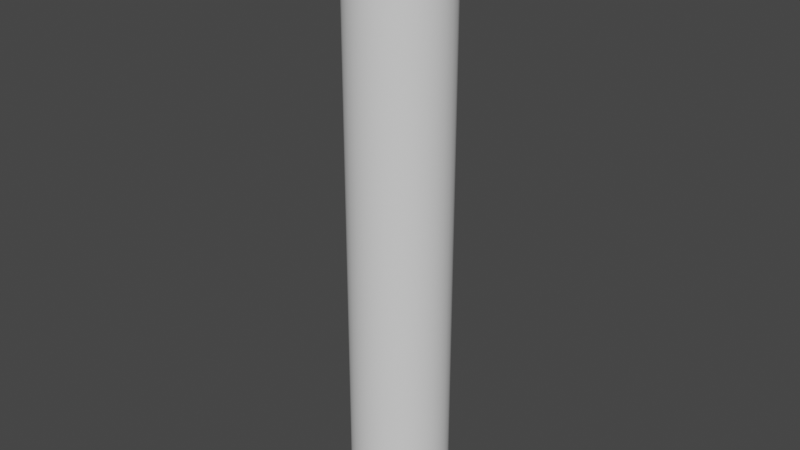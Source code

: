# Source: button.blend  (saved by Blender 2.80.75; exported with 4.5.12 LTS)
import bpy
from mathutils import Matrix  # noqa: F401  (used for matrix-valued properties, if any)

bpy.ops.wm.read_factory_settings(use_empty=True)
scene = bpy.context.scene
scene.name = 'Scene'

# ---- collections
col_collection = bpy.data.collections.new('Collection'); scene.collection.children.link(col_collection)

# ---- node groups
ng_auto_smooth = bpy.data.node_groups.new('Auto Smooth', 'GeometryNodeTree')
_s = ng_auto_smooth.interface.new_socket(name='Geometry', in_out='OUTPUT', socket_type='NodeSocketGeometry')
_s = ng_auto_smooth.interface.new_socket(name='Geometry', in_out='INPUT', socket_type='NodeSocketGeometry')
_s = ng_auto_smooth.interface.new_socket(name='Angle', in_out='INPUT', socket_type='NodeSocketFloat')
_s.subtype = 'ANGLE'
_s.min_value = 0.0
_s.max_value = 3.142
ng_auto_smooth.is_modifier = True
_N = ng_auto_smooth.nodes; _L = ng_auto_smooth.links
n0 = _N.new('NodeGroupOutput'); n0.name = 'Group Output'; n0.location = (480, -100)
n1 = _N.new('NodeGroupInput'); n1.name = 'Group Input'; n1.location = (-420, -300)
n2 = _N.new('NodeGroupInput'); n2.name = 'Group Input.001'; n2.location = (-60, -100)
n3 = _N.new('GeometryNodeSetShadeSmooth'); n3.name = 'Set Shade Smooth'; n3.location = (120, -100)
n3.domain = 'EDGE'
n4 = _N.new('GeometryNodeSetShadeSmooth'); n4.name = 'Set Shade Smooth.001'; n4.location = (300, -100)
n5 = _N.new('GeometryNodeInputMeshEdgeAngle'); n5.name = 'Edge Angle'; n5.location = (-420, -220)
n6 = _N.new('GeometryNodeInputEdgeSmooth'); n6.name = 'Is Edge Smooth'; n6.location = (-60, -160)
n7 = _N.new('GeometryNodeInputShadeSmooth'); n7.name = 'Is Face Smooth'; n7.location = (-240, -340)
n8 = _N.new('FunctionNodeBooleanMath'); n8.name = 'Boolean Math'; n8.location = (-60, -220)
n9 = _N.new('FunctionNodeCompare'); n9.name = 'Compare'; n9.location = (-240, -180)
n9.operation = 'LESS_EQUAL'
_L.new(n5.outputs[0], n9.inputs[0])
_L.new(n4.outputs[0], n0.inputs[0])
_L.new(n1.outputs[1], n9.inputs[1])
_L.new(n9.outputs[0], n8.inputs[0])
_L.new(n7.outputs[0], n8.inputs[1])
_L.new(n2.outputs[0], n3.inputs[0])
_L.new(n6.outputs[0], n3.inputs[1])
_L.new(n3.outputs[0], n4.inputs[0])
_L.new(n8.outputs[0], n3.inputs[2])
n0.is_active_output = True

# ---- world
world_world = bpy.data.worlds.new('World'); scene.world = world_world
world_world.use_nodes = True; world_world.node_tree.nodes.clear()
_N = world_world.node_tree.nodes; _L = world_world.node_tree.links
n0 = _N.new('ShaderNodeOutputWorld'); n0.name = 'World Output'; n0.location = (300, 300)
n1 = _N.new('ShaderNodeBackground'); n1.name = 'Background'; n1.location = (10, 300)
n1.inputs[0].default_value = (0.05088, 0.05088, 0.05088, 1.0)
_L.new(n1.outputs[0], n0.inputs[0])
n0.is_active_output = True
world_world.color = (0.05088, 0.05088, 0.05088)
world_world.use_sun_shadow = False
world_world.sun_shadow_jitter_overblur = 0.0

# ---- meshes
me_cylinder = bpy.data.meshes.new('Cylinder')
me_cylinder.from_pydata([(0.0, 1.0, 0.0), (-9.185e-08, 0.7594, 1.18), (0.1951, 0.9808, 0.0), (0.1482, 0.7448, 1.18), (0.3827, 0.9239, 0.0), (0.2906, 0.7016, 1.18), (0.5556, 0.8315, 0.0), (0.4219, 0.6314, 1.18), (0.7071, 0.7071, 0.0), (0.537, 0.537, 1.18), (0.8315, 0.5556, 0.0), (0.6314, 0.4219, 1.18), (0.9239, 0.3827, 0.0), (0.7016, 0.2906, 1.18), (0.9808, 0.1951, 0.0), (0.7448, 0.1482, 1.18), (1.0, 7.55e-08, 0.0), (0.7594, 3.858e-08, 1.18), (0.9808, -0.1951, 0.0), (0.7448, -0.1482, 1.18), (0.9239, -0.3827, 0.0), (0.7016, -0.2906, 1.18), (0.8315, -0.5556, 0.0), (0.6314, -0.4219, 1.18), (0.7071, -0.7071, 0.0), (0.537, -0.537, 1.18), (0.5556, -0.8315, 0.0), (0.4219, -0.6314, 1.18), (0.3827, -0.9239, 0.0), (0.2906, -0.7016, 1.18), (0.1951, -0.9808, 0.0), (0.1482, -0.7448, 1.18), (-3.258e-07, -1.0, 0.0), (-2.52e-07, -0.7594, 1.18), (-0.1951, -0.9808, 0.0), (-0.1482, -0.7448, 1.18), (-0.3827, -0.9239, 0.0), (-0.2906, -0.7016, 1.18), (-0.5556, -0.8315, 0.0), (-0.4219, -0.6314, 1.18), (-0.7071, -0.7071, 0.0), (-0.537, -0.537, 1.18), (-0.8315, -0.5556, 0.0), (-0.6314, -0.4219, 1.18), (-0.9239, -0.3827, 0.0), (-0.7016, -0.2906, 1.18), (-0.9808, -0.1951, 0.0), (-0.7448, -0.1482, 1.18), (-1.0, 9.656e-07, 0.0), (-0.7594, 7.459e-07, 1.18), (-0.9808, 0.1951, 0.0), (-0.7448, 0.1482, 1.18), (-0.9239, 0.3827, 0.0), (-0.7016, 0.2906, 1.18), (-0.8315, 0.5556, 0.0), (-0.6314, 0.4219, 1.18), (-0.7071, 0.7071, 0.0), (-0.537, 0.537, 1.18), (-0.5556, 0.8315, 0.0), (-0.4219, 0.6314, 1.18), (-0.3827, 0.9239, 0.0), (-0.2906, 0.7016, 1.18), (-0.1951, 0.9808, 0.0), (-0.1482, 0.7448, 1.18), (0.1951, 0.9808, 1.18), (0.0, 1.0, 1.18), (0.3827, 0.9239, 1.18), (0.5556, 0.8315, 1.18), (0.7071, 0.7071, 1.18), (0.8315, 0.5556, 1.18), (0.9239, 0.3827, 1.18), (0.9808, 0.1951, 1.18), (1.0, 7.55e-08, 1.18), (0.9808, -0.1951, 1.18), (0.9239, -0.3827, 1.18), (0.8315, -0.5556, 1.18), (0.7071, -0.7071, 1.18), (0.5556, -0.8315, 1.18), (0.3827, -0.9239, 1.18), (0.1951, -0.9808, 1.18), (-3.258e-07, -1.0, 1.18), (-0.1951, -0.9808, 1.18), (-0.3827, -0.9239, 1.18), (-0.5556, -0.8315, 1.18), (-0.7071, -0.7071, 1.18), (-0.8315, -0.5556, 1.18), (-0.9239, -0.3827, 1.18), (-0.9808, -0.1951, 1.18), (-1.0, 9.656e-07, 1.18), (-0.9808, 0.1951, 1.18), (-0.9239, 0.3827, 1.18), (-0.8315, 0.5556, 1.18), (-0.7071, 0.7071, 1.18), (-0.5556, 0.8315, 1.18), (-0.3827, 0.9239, 1.18), (-0.1951, 0.9808, 1.18), (0.139, 0.699, 1.157), (2.7e-08, 0.7127, 1.157), (0.2728, 0.6585, 1.157), (0.396, 0.5926, 1.157), (0.504, 0.504, 1.157), (0.5926, 0.396, 1.157), (0.6585, 0.2728, 1.157), (0.699, 0.139, 1.157), (0.7127, 5.067e-08, 1.157), (0.699, -0.139, 1.157), (0.6585, -0.2728, 1.157), (0.5926, -0.396, 1.157), (0.504, -0.504, 1.157), (0.396, -0.5926, 1.157), (0.2728, -0.6585, 1.157), (0.139, -0.699, 1.157), (-1.233e-07, -0.7127, 1.157), (-0.139, -0.699, 1.157), (-0.2728, -0.6585, 1.157), (-0.396, -0.5926, 1.157), (-0.504, -0.504, 1.157), (-0.5926, -0.396, 1.157), (-0.6585, -0.2728, 1.157), (-0.699, -0.139, 1.157), (-0.7127, 7.145e-07, 1.157), (-0.699, 0.139, 1.157), (-0.6585, 0.2728, 1.157), (-0.5926, 0.396, 1.157), (-0.504, 0.504, 1.157), (-0.396, 0.5926, 1.157), (-0.2727, 0.6585, 1.157), (-0.139, 0.699, 1.157)], [], [(0, 65, 64, 2), (2, 64, 66, 4), (4, 66, 67, 6), (6, 67, 68, 8), (8, 68, 69, 10), (10, 69, 70, 12), (12, 70, 71, 14), (14, 71, 72, 16), (16, 72, 73, 18), (18, 73, 74, 20), (20, 74, 75, 22), (22, 75, 76, 24), (24, 76, 77, 26), (26, 77, 78, 28), (28, 78, 79, 30), (30, 79, 80, 32), (32, 80, 81, 34), (34, 81, 82, 36), (36, 82, 83, 38), (38, 83, 84, 40), (40, 84, 85, 42), (42, 85, 86, 44), (44, 86, 87, 46), (46, 87, 88, 48), (48, 88, 89, 50), (50, 89, 90, 52), (52, 90, 91, 54), (54, 91, 92, 56), (56, 92, 93, 58), (58, 93, 94, 60), (27, 25, 108, 109), (60, 94, 95, 62), (62, 95, 65, 0), (0, 2, 4, 6, 8, 10, 12, 14, 16, 18, 20, 22, 24, 26, 28, 30, 32, 34, 36, 38, 40, 42, 44, 46, 48, 50, 52, 54, 56, 58, 60, 62), (1, 3, 64, 65), (3, 5, 66, 64), (5, 7, 67, 66), (7, 9, 68, 67), (9, 11, 69, 68), (11, 13, 70, 69), (13, 15, 71, 70), (15, 17, 72, 71), (17, 19, 73, 72), (19, 21, 74, 73), (21, 23, 75, 74), (23, 25, 76, 75), (25, 27, 77, 76), (27, 29, 78, 77), (29, 31, 79, 78), (31, 33, 80, 79), (33, 35, 81, 80), (35, 37, 82, 81), (37, 39, 83, 82), (39, 41, 84, 83), (41, 43, 85, 84), (43, 45, 86, 85), (45, 47, 87, 86), (47, 49, 88, 87), (49, 51, 89, 88), (51, 53, 90, 89), (53, 55, 91, 90), (55, 57, 92, 91), (57, 59, 93, 92), (59, 61, 94, 93), (61, 63, 95, 94), (63, 1, 65, 95), (96, 97, 127, 126, 125, 124, 123, 122, 121, 120, 119, 118, 117, 116, 115, 114, 113, 112, 111, 110, 109, 108, 107, 106, 105, 104, 103, 102, 101, 100, 99, 98), (55, 53, 122, 123), (29, 27, 109, 110), (3, 1, 97, 96), (57, 55, 123, 124), (31, 29, 110, 111), (5, 3, 96, 98), (59, 57, 124, 125), (33, 31, 111, 112), (7, 5, 98, 99), (61, 59, 125, 126), (35, 33, 112, 113), (9, 7, 99, 100), (63, 61, 126, 127), (37, 35, 113, 114), (11, 9, 100, 101), (1, 63, 127, 97), (39, 37, 114, 115), (13, 11, 101, 102), (41, 39, 115, 116), (15, 13, 102, 103), (43, 41, 116, 117), (17, 15, 103, 104), (45, 43, 117, 118), (19, 17, 104, 105), (47, 45, 118, 119), (21, 19, 105, 106), (49, 47, 119, 120), (23, 21, 106, 107), (51, 49, 120, 121), (25, 23, 107, 108), (53, 51, 121, 122)])
me_cylinder.polygons.foreach_set('use_smooth', [True] * 98)
_uv = me_cylinder.uv_layers.new(name='UVMap')
_uv.uv.foreach_set('vector', [1.0, 0.5, 1.0, 1.0, 0.9688, 1.0, 0.9688, 0.5, 0.9688, 0.5, 0.9688, 1.0, 0.9375, 1.0, 0.9375, 0.5, 0.9375, 0.5, 0.9375, 1.0, 0.9062, 1.0, 0.9062, 0.5, 0.9062, 0.5, 0.9062, 1.0, 0.875, 1.0, 0.875, 0.5, 0.875, 0.5, 0.875, 1.0, 0.8438, 1.0, 0.8438, 0.5, 0.8438, 0.5, 0.8438, 1.0, 0.8125, 1.0, 0.8125, 0.5, 0.8125, 0.5, 0.8125, 1.0, 0.7812, 1.0, 0.7812, 0.5, 0.7812, 0.5, 0.7812, 1.0, 0.75, 1.0, 0.75, 0.5, 0.75, 0.5, 0.75, 1.0, 0.7188, 1.0, 0.7188, 0.5, 0.7188, 0.5, 0.7188, 1.0, 0.6875, 1.0, 0.6875, 0.5, 0.6875, 0.5, 0.6875, 1.0, 0.6562, 1.0, 0.6562, 0.5, 0.6562, 0.5, 0.6562, 1.0, 0.625, 1.0, 0.625, 0.5, 0.625, 0.5, 0.625, 1.0, 0.5938, 1.0, 0.5938, 0.5, 0.5938, 0.5, 0.5938, 1.0, 0.5625, 1.0, 0.5625, 0.5, 0.5625, 0.5, 0.5625, 1.0, 0.5312, 1.0, 0.5312, 0.5, 0.5312, 0.5, 0.5312, 1.0, 0.5, 1.0, 0.5, 0.5, 0.5, 0.5, 0.5, 1.0, 0.4688, 1.0, 0.4688, 0.5, 0.4688, 0.5, 0.4688, 1.0, 0.4375, 1.0, 0.4375, 0.5, 0.4375, 0.5, 0.4375, 1.0, 0.4062, 1.0, 0.4062, 0.5, 0.4062, 0.5, 0.4062, 1.0, 0.375, 1.0, 0.375, 0.5, 0.375, 0.5, 0.375, 1.0, 0.3438, 1.0, 0.3438, 0.5, 0.3438, 0.5, 0.3438, 1.0, 0.3125, 1.0, 0.3125, 0.5, 0.3125, 0.5, 0.3125, 1.0, 0.2812, 1.0, 0.2812, 0.5, 0.2812, 0.5, 0.2812, 1.0, 0.25, 1.0, 0.25, 0.5, 0.25, 0.5, 0.25, 1.0, 0.2188, 1.0, 0.2188, 0.5, 0.2188, 0.5, 0.2188, 1.0, 0.1875, 1.0, 0.1875, 0.5, 0.1875, 0.5, 0.1875, 1.0, 0.1562, 1.0, 0.1562, 0.5, 0.1562, 0.5, 0.1562, 1.0, 0.125, 1.0, 0.125, 0.5, 0.125, 0.5, 0.125, 1.0, 0.09375, 1.0, 0.09375, 0.5, 0.09375, 0.5, 0.09375, 1.0, 0.0625, 1.0, 0.0625, 0.5, 0.3513, 0.09845, 0.3789, 0.1211, 0.3789, 0.1211, 0.3513, 0.09845, 0.0625, 0.5, 0.0625, 1.0, 0.03125, 1.0, 0.03125, 0.5, 0.03125, 0.5, 0.03125, 1.0, 0.0, 1.0, 0.0, 0.5, 0.75, 0.49, 0.7968, 0.4854, 0.8418, 0.4717, 0.8833, 0.4496, 0.9197, 0.4197, 0.9496, 0.3833, 0.9717, 0.3418, 0.9854, 0.2968, 0.99, 0.25, 0.9854, 0.2032, 0.9717, 0.1582, 0.9496, 0.1167, 0.9197, 0.08029, 0.8833, 0.05045, 0.8418, 0.02827, 0.7968, 0.01461, 0.75, 0.01, 0.7032, 0.01461, 0.6582, 0.02827, 0.6167, 0.05045, 0.5803, 0.08029, 0.5504, 0.1167, 0.5283, 0.1582, 0.5146, 0.2032, 0.51, 0.25, 0.5146, 0.2968, 0.5283, 0.3418, 0.5504, 0.3833, 0.5803, 0.4197, 0.6167, 0.4496, 0.6582, 0.4717, 0.7032, 0.4854, 0.25, 0.4323, 0.2856, 0.4288, 0.2968, 0.4854, 0.25, 0.49, 0.2856, 0.4288, 0.3197, 0.4184, 0.3418, 0.4717, 0.2968, 0.4854, 0.3197, 0.4184, 0.3513, 0.4015, 0.3833, 0.4496, 0.3418, 0.4717, 0.3513, 0.4015, 0.3789, 0.3789, 0.4197, 0.4197, 0.3833, 0.4496, 0.3789, 0.3789, 0.4015, 0.3513, 0.4496, 0.3833, 0.4197, 0.4197, 0.4015, 0.3513, 0.4184, 0.3197, 0.4717, 0.3418, 0.4496, 0.3833, 0.4184, 0.3197, 0.4288, 0.2856, 0.4854, 0.2968, 0.4717, 0.3418, 0.4288, 0.2856, 0.4323, 0.25, 0.49, 0.25, 0.4854, 0.2968, 0.4323, 0.25, 0.4288, 0.2144, 0.4854, 0.2032, 0.49, 0.25, 0.4288, 0.2144, 0.4184, 0.1803, 0.4717, 0.1582, 0.4854, 0.2032, 0.4184, 0.1803, 0.4015, 0.1487, 0.4496, 0.1167, 0.4717, 0.1582, 0.4015, 0.1487, 0.3789, 0.1211, 0.4197, 0.08029, 0.4496, 0.1167, 0.3789, 0.1211, 0.3513, 0.09845, 0.3833, 0.05045, 0.4197, 0.08029, 0.3513, 0.09845, 0.3197, 0.08161, 0.3418, 0.02827, 0.3833, 0.05045, 0.3197, 0.08161, 0.2856, 0.07124, 0.2968, 0.01461, 0.3418, 0.02827, 0.2856, 0.07124, 0.25, 0.06774, 0.25, 0.01, 0.2968, 0.01461, 0.25, 0.06774, 0.2144, 0.07124, 0.2032, 0.01461, 0.25, 0.01, 0.2144, 0.07124, 0.1803, 0.08161, 0.1582, 0.02827, 0.2032, 0.01461, 0.1803, 0.08161, 0.1487, 0.09845, 0.1167, 0.05045, 0.1582, 0.02827, 0.1487, 0.09845, 0.1211, 0.1211, 0.08029, 0.08029, 0.1167, 0.05045, 0.1211, 0.1211, 0.09845, 0.1487, 0.05045, 0.1167, 0.08029, 0.08029, 0.09845, 0.1487, 0.08161, 0.1803, 0.02827, 0.1582, 0.05045, 0.1167, 0.08161, 0.1803, 0.07124, 0.2144, 0.01461, 0.2032, 0.02827, 0.1582, 0.07124, 0.2144, 0.06774, 0.25, 0.01, 0.25, 0.01461, 0.2032, 0.06774, 0.25, 0.07124, 0.2856, 0.01461, 0.2968, 0.01, 0.25, 0.07124, 0.2856, 0.08161, 0.3197, 0.02827, 0.3418, 0.01461, 0.2968, 0.08161, 0.3197, 0.09845, 0.3513, 0.05045, 0.3833, 0.02827, 0.3418, 0.09845, 0.3513, 0.1211, 0.3789, 0.08029, 0.4197, 0.05045, 0.3833, 0.1211, 0.3789, 0.1487, 0.4015, 0.1167, 0.4496, 0.08029, 0.4197, 0.1487, 0.4015, 0.1803, 0.4184, 0.1582, 0.4717, 0.1167, 0.4496, 0.1803, 0.4184, 0.2144, 0.4288, 0.2032, 0.4854, 0.1582, 0.4717, 0.2144, 0.4288, 0.25, 0.4323, 0.25, 0.49, 0.2032, 0.4854, 0.2856, 0.4288, 0.25, 0.4323, 0.2144, 0.4288, 0.1803, 0.4184, 0.1487, 0.4015, 0.1211, 0.3789, 0.09845, 0.3513, 0.08161, 0.3197, 0.07124, 0.2856, 0.06774, 0.25, 0.07124, 0.2144, 0.08161, 0.1803, 0.09845, 0.1487, 0.1211, 0.1211, 0.1487, 0.09845, 0.1803, 0.08161, 0.2144, 0.07124, 0.25, 0.06774, 0.2856, 0.07124, 0.3197, 0.08161, 0.3513, 0.09845, 0.3789, 0.1211, 0.4015, 0.1487, 0.4184, 0.1803, 0.4288, 0.2144, 0.4323, 0.25, 0.4288, 0.2856, 0.4184, 0.3197, 0.4015, 0.3513, 0.3789, 0.3789, 0.3513, 0.4015, 0.3197, 0.4184, 0.09845, 0.3513, 0.08161, 0.3197, 0.08161, 0.3197, 0.09845, 0.3513, 0.3197, 0.08161, 0.3513, 0.09845, 0.3513, 0.09845, 0.3197, 0.08161, 0.2856, 0.4288, 0.25, 0.4323, 0.25, 0.4323, 0.2856, 0.4288, 0.1211, 0.3789, 0.09845, 0.3513, 0.09845, 0.3513, 0.1211, 0.3789, 0.2856, 0.07124, 0.3197, 0.08161, 0.3197, 0.08161, 0.2856, 0.07124, 0.3197, 0.4184, 0.2856, 0.4288, 0.2856, 0.4288, 0.3197, 0.4184, 0.1487, 0.4015, 0.1211, 0.3789, 0.1211, 0.3789, 0.1487, 0.4015, 0.25, 0.06774, 0.2856, 0.07124, 0.2856, 0.07124, 0.25, 0.06774, 0.3513, 0.4015, 0.3197, 0.4184, 0.3197, 0.4184, 0.3513, 0.4015, 0.1803, 0.4184, 0.1487, 0.4015, 0.1487, 0.4015, 0.1803, 0.4184, 0.2144, 0.07124, 0.25, 0.06774, 0.25, 0.06774, 0.2144, 0.07124, 0.3789, 0.3789, 0.3513, 0.4015, 0.3513, 0.4015, 0.3789, 0.3789, 0.2144, 0.4288, 0.1803, 0.4184, 0.1803, 0.4184, 0.2144, 0.4288, 0.1803, 0.08161, 0.2144, 0.07124, 0.2144, 0.07124, 0.1803, 0.08161, 0.4015, 0.3513, 0.3789, 0.3789, 0.3789, 0.3789, 0.4015, 0.3513, 0.25, 0.4323, 0.2144, 0.4288, 0.2144, 0.4288, 0.25, 0.4323, 0.1487, 0.09845, 0.1803, 0.08161, 0.1803, 0.08161, 0.1487, 0.09845, 0.4184, 0.3197, 0.4015, 0.3513, 0.4015, 0.3513, 0.4184, 0.3197, 0.1211, 0.1211, 0.1487, 0.09845, 0.1487, 0.09845, 0.1211, 0.1211, 0.4288, 0.2856, 0.4184, 0.3197, 0.4184, 0.3197, 0.4288, 0.2856, 0.09845, 0.1487, 0.1211, 0.1211, 0.1211, 0.1211, 0.09845, 0.1487, 0.4323, 0.25, 0.4288, 0.2856, 0.4288, 0.2856, 0.4323, 0.25, 0.08161, 0.1803, 0.09845, 0.1487, 0.09845, 0.1487, 0.08161, 0.1803, 0.4288, 0.2144, 0.4323, 0.25, 0.4323, 0.25, 0.4288, 0.2144, 0.07124, 0.2144, 0.08161, 0.1803, 0.08161, 0.1803, 0.07124, 0.2144, 0.4184, 0.1803, 0.4288, 0.2144, 0.4288, 0.2144, 0.4184, 0.1803, 0.06774, 0.25, 0.07124, 0.2144, 0.07124, 0.2144, 0.06774, 0.25, 0.4015, 0.1487, 0.4184, 0.1803, 0.4184, 0.1803, 0.4015, 0.1487, 0.07124, 0.2856, 0.06774, 0.25, 0.06774, 0.25, 0.07124, 0.2856, 0.3789, 0.1211, 0.4015, 0.1487, 0.4015, 0.1487, 0.3789, 0.1211, 0.08161, 0.3197, 0.07124, 0.2856, 0.07124, 0.2856, 0.08161, 0.3197])
me_cylinder.use_remesh_preserve_volume = False
me_cylinder.use_remesh_preserve_attributes = False
me_cylinder.use_mirror_vertex_groups = False
me_cylinder.update()
me_cylinder_001 = bpy.data.meshes.new('Cylinder.001')
me_cylinder_001.from_pydata([(0.139, 0.699, 1.079), (2.7e-08, 0.7127, 1.079), (0.2728, 0.6585, 1.079), (0.396, 0.5926, 1.079), (0.504, 0.504, 1.079), (0.5926, 0.396, 1.079), (0.6585, 0.2728, 1.079), (0.699, 0.139, 1.079), (0.7127, 5.067e-08, 1.079), (0.699, -0.139, 1.079), (0.6585, -0.2728, 1.079), (0.5926, -0.396, 1.079), (0.504, -0.504, 1.079), (0.396, -0.5926, 1.079), (0.2728, -0.6585, 1.079), (0.139, -0.699, 1.079), (-1.233e-07, -0.7127, 1.079), (-0.139, -0.699, 1.079), (-0.2728, -0.6585, 1.079), (-0.396, -0.5926, 1.079), (-0.504, -0.504, 1.079), (-0.5926, -0.396, 1.079), (-0.6585, -0.2728, 1.079), (-0.699, -0.139, 1.079), (-0.7127, 7.145e-07, 1.079), (-0.699, 0.139, 1.079), (-0.6585, 0.2728, 1.079), (-0.5926, 0.396, 1.079), (-0.504, 0.504, 1.079), (-0.396, 0.5926, 1.079), (-0.2727, 0.6585, 1.079), (-0.139, 0.699, 1.079), (0.1197, 0.6018, 1.216), (-3.577e-07, 0.6136, 1.216), (0.2348, 0.5669, 1.216), (0.3409, 0.5102, 1.216), (0.4339, 0.4339, 1.216), (0.5102, 0.3409, 1.216), (0.5669, 0.2348, 1.216), (0.6018, 0.1197, 1.216), (0.6136, 7.511e-08, 1.216), (0.6018, -0.1197, 1.216), (0.5669, -0.2348, 1.216), (0.5102, -0.3409, 1.216), (0.4339, -0.4339, 1.216), (0.3409, -0.5102, 1.216), (0.2348, -0.5669, 1.216), (0.1197, -0.6018, 1.216), (-4.87e-07, -0.6136, 1.216), (-0.1197, -0.6018, 1.216), (-0.2348, -0.5669, 1.216), (-0.3409, -0.5102, 1.216), (-0.4339, -0.4339, 1.216), (-0.5102, -0.3409, 1.216), (-0.5669, -0.2348, 1.216), (-0.6018, -0.1197, 1.216), (-0.6136, 6.466e-07, 1.216), (-0.6018, 0.1197, 1.216), (-0.5669, 0.2348, 1.216), (-0.5102, 0.3409, 1.216), (-0.4339, 0.4339, 1.216), (-0.3409, 0.5102, 1.216), (-0.2348, 0.5669, 1.216), (-0.1197, 0.6018, 1.216), (0.396, 0.5926, 1.202), (0.504, 0.504, 1.202), (-0.2728, 0.6585, 1.202), (-0.139, 0.699, 1.202), (-0.139, -0.699, 1.202), (-0.2728, -0.6585, 1.202), (0.5926, 0.396, 1.202), (-2.894e-07, 0.7127, 1.202), (-0.396, -0.5926, 1.202), (0.6585, 0.2728, 1.202), (-0.504, -0.504, 1.202), (0.699, 0.139, 1.202), (-0.5926, -0.396, 1.202), (0.7127, 5.067e-08, 1.202), (-0.6585, -0.2728, 1.202), (0.699, -0.139, 1.202), (-0.699, -0.139, 1.202), (0.6585, -0.2728, 1.202), (-0.7127, 7.145e-07, 1.202), (0.5926, -0.396, 1.202), (-0.699, 0.139, 1.202), (0.504, -0.504, 1.202), (-0.6585, 0.2728, 1.202), (0.396, -0.5926, 1.202), (-0.5926, 0.396, 1.202), (0.2728, -0.6585, 1.202), (0.139, 0.699, 1.202), (-0.504, 0.504, 1.202), (0.139, -0.699, 1.202), (0.2728, 0.6585, 1.202), (-0.396, 0.5926, 1.202), (-4.397e-07, -0.7127, 1.202), (-2.31e-07, 2.384e-07, 1.216), (-2.336e-07, 2.384e-07, 1.216), (-2.384e-07, 2.384e-07, 1.216), (-2.384e-07, 2.384e-07, 1.216), (-2.384e-07, 2.384e-07, 1.216), (-2.384e-07, 2.384e-07, 1.216), (-2.384e-07, 2.235e-07, 1.216), (-2.384e-07, 2.235e-07, 1.216), (-2.384e-07, 2.241e-07, 1.216), (-2.384e-07, 2.235e-07, 1.216), (-2.384e-07, 2.235e-07, 1.216), (-2.384e-07, 2.384e-07, 1.216), (-2.384e-07, 2.384e-07, 1.216), (-2.384e-07, 2.384e-07, 1.216), (-2.384e-07, 2.384e-07, 1.216), (-2.31e-07, 2.384e-07, 1.216), (-2.336e-07, 2.384e-07, 1.216), (-2.31e-07, 2.384e-07, 1.216), (-2.384e-07, 2.384e-07, 1.216), (-2.384e-07, 2.384e-07, 1.216), (-2.384e-07, 2.384e-07, 1.216), (-2.384e-07, 2.384e-07, 1.216), (-2.384e-07, 2.235e-07, 1.216), (-2.384e-07, 2.235e-07, 1.216), (-2.384e-07, 2.241e-07, 1.216), (-2.384e-07, 2.235e-07, 1.216), (-2.384e-07, 2.235e-07, 1.216), (-2.384e-07, 2.384e-07, 1.216), (-2.384e-07, 2.384e-07, 1.216), (-2.384e-07, 2.384e-07, 1.216), (-2.384e-07, 2.384e-07, 1.216), (-2.31e-07, 2.384e-07, 1.216)], [], [(0, 2, 3, 4, 5, 6, 7, 8, 9, 10, 11, 12, 13, 14, 15, 16, 17, 18, 19, 20, 21, 22, 23, 24, 25, 26, 27, 28, 29, 30, 31, 1), (44, 43, 107, 108), (65, 64, 35, 36), (67, 66, 62, 63), (69, 68, 49, 50), (70, 65, 36, 37), (71, 67, 63, 33), (72, 69, 50, 51), (73, 70, 37, 38), (74, 72, 51, 52), (75, 73, 38, 39), (76, 74, 52, 53), (77, 75, 39, 40), (78, 76, 53, 54), (79, 77, 40, 41), (80, 78, 54, 55), (81, 79, 41, 42), (82, 80, 55, 56), (83, 81, 42, 43), (84, 82, 56, 57), (85, 83, 43, 44), (86, 84, 57, 58), (87, 85, 44, 45), (88, 86, 58, 59), (89, 87, 45, 46), (90, 71, 33, 32), (91, 88, 59, 60), (92, 89, 46, 47), (93, 90, 32, 34), (94, 91, 60, 61), (95, 92, 47, 48), (64, 93, 34, 35), (66, 94, 61, 62), (68, 95, 48, 49), (17, 16, 95, 68), (30, 29, 94, 66), (3, 2, 93, 64), (16, 15, 92, 95), (29, 28, 91, 94), (2, 0, 90, 93), (15, 14, 89, 92), (28, 27, 88, 91), (0, 1, 71, 90), (14, 13, 87, 89), (27, 26, 86, 88), (13, 12, 85, 87), (26, 25, 84, 86), (12, 11, 83, 85), (25, 24, 82, 84), (11, 10, 81, 83), (24, 23, 80, 82), (10, 9, 79, 81), (23, 22, 78, 80), (9, 8, 77, 79), (22, 21, 76, 78), (8, 7, 75, 77), (21, 20, 74, 76), (7, 6, 73, 75), (20, 19, 72, 74), (6, 5, 70, 73), (19, 18, 69, 72), (1, 31, 67, 71), (5, 4, 65, 70), (18, 17, 68, 69), (31, 30, 66, 67), (4, 3, 64, 65), (58, 57, 121, 122), (45, 44, 108, 109), (59, 58, 122, 123), (46, 45, 109, 110), (32, 33, 97, 96), (60, 59, 123, 124), (47, 46, 110, 111), (34, 32, 96, 98), (61, 60, 124, 125), (48, 47, 111, 112), (35, 34, 98, 99), (62, 61, 125, 126), (49, 48, 112, 113), (36, 35, 99, 100), (63, 62, 126, 127), (50, 49, 113, 114), (37, 36, 100, 101), (33, 63, 127, 97), (51, 50, 114, 115), (38, 37, 101, 102), (52, 51, 115, 116), (39, 38, 102, 103), (53, 52, 116, 117), (40, 39, 103, 104), (54, 53, 117, 118), (41, 40, 104, 105), (55, 54, 118, 119), (42, 41, 105, 106), (56, 55, 119, 120), (43, 42, 106, 107), (57, 56, 120, 121)])
me_cylinder_001.polygons.foreach_set('use_smooth', [True] * 97)
_uv = me_cylinder_001.uv_layers.new(name='UVMap')
_uv.uv.foreach_set('vector', [0.2856, 0.4288, 0.3197, 0.4184, 0.3513, 0.4015, 0.3789, 0.3789, 0.4015, 0.3513, 0.4184, 0.3197, 0.4288, 0.2856, 0.4323, 0.25, 0.4288, 0.2144, 0.4184, 0.1803, 0.4015, 0.1487, 0.3789, 0.1211, 0.3513, 0.09845, 0.3197, 0.08161, 0.2856, 0.07124, 0.25, 0.06774, 0.2144, 0.07124, 0.1803, 0.08161, 0.1487, 0.09845, 0.1211, 0.1211, 0.09845, 0.1487, 0.08161, 0.1803, 0.07124, 0.2144, 0.06774, 0.25, 0.07124, 0.2856, 0.08161, 0.3197, 0.09845, 0.3513, 0.1211, 0.3789, 0.1487, 0.4015, 0.1803, 0.4184, 0.2144, 0.4288, 0.25, 0.4323, 0.3789, 0.1211, 0.4015, 0.1487, 0.4015, 0.1487, 0.3789, 0.1211, 0.3789, 0.3789, 0.3513, 0.4015, 0.3513, 0.4015, 0.3789, 0.3789, 0.2144, 0.4288, 0.1803, 0.4184, 0.1803, 0.4184, 0.2144, 0.4288, 0.1803, 0.08161, 0.2144, 0.07124, 0.2144, 0.07124, 0.1803, 0.08161, 0.4015, 0.3513, 0.3789, 0.3789, 0.3789, 0.3789, 0.4015, 0.3513, 0.25, 0.4323, 0.2144, 0.4288, 0.2144, 0.4288, 0.25, 0.4323, 0.1487, 0.09845, 0.1803, 0.08161, 0.1803, 0.08161, 0.1487, 0.09845, 0.4184, 0.3197, 0.4015, 0.3513, 0.4015, 0.3513, 0.4184, 0.3197, 0.1211, 0.1211, 0.1487, 0.09845, 0.1487, 0.09845, 0.1211, 0.1211, 0.4288, 0.2856, 0.4184, 0.3197, 0.4184, 0.3197, 0.4288, 0.2856, 0.09845, 0.1487, 0.1211, 0.1211, 0.1211, 0.1211, 0.09845, 0.1487, 0.4323, 0.25, 0.4288, 0.2856, 0.4288, 0.2856, 0.4323, 0.25, 0.08161, 0.1803, 0.09845, 0.1487, 0.09845, 0.1487, 0.08161, 0.1803, 0.4288, 0.2144, 0.4323, 0.25, 0.4323, 0.25, 0.4288, 0.2144, 0.07124, 0.2144, 0.08161, 0.1803, 0.08161, 0.1803, 0.07124, 0.2144, 0.4184, 0.1803, 0.4288, 0.2144, 0.4288, 0.2144, 0.4184, 0.1803, 0.06774, 0.25, 0.07124, 0.2144, 0.07124, 0.2144, 0.06774, 0.25, 0.4015, 0.1487, 0.4184, 0.1803, 0.4184, 0.1803, 0.4015, 0.1487, 0.07124, 0.2856, 0.06774, 0.25, 0.06774, 0.25, 0.07124, 0.2856, 0.3789, 0.1211, 0.4015, 0.1487, 0.4015, 0.1487, 0.3789, 0.1211, 0.08161, 0.3197, 0.07124, 0.2856, 0.07124, 0.2856, 0.08161, 0.3197, 0.3513, 0.09845, 0.3789, 0.1211, 0.3789, 0.1211, 0.3513, 0.09845, 0.09845, 0.3513, 0.08161, 0.3197, 0.08161, 0.3197, 0.09845, 0.3513, 0.3197, 0.08161, 0.3513, 0.09845, 0.3513, 0.09845, 0.3197, 0.08161, 0.2856, 0.4288, 0.25, 0.4323, 0.25, 0.4323, 0.2856, 0.4288, 0.1211, 0.3789, 0.09845, 0.3513, 0.09845, 0.3513, 0.1211, 0.3789, 0.2856, 0.07124, 0.3197, 0.08161, 0.3197, 0.08161, 0.2856, 0.07124, 0.3197, 0.4184, 0.2856, 0.4288, 0.2856, 0.4288, 0.3197, 0.4184, 0.1487, 0.4015, 0.1211, 0.3789, 0.1211, 0.3789, 0.1487, 0.4015, 0.25, 0.06774, 0.2856, 0.07124, 0.2856, 0.07124, 0.25, 0.06774, 0.3513, 0.4015, 0.3197, 0.4184, 0.3197, 0.4184, 0.3513, 0.4015, 0.1803, 0.4184, 0.1487, 0.4015, 0.1487, 0.4015, 0.1803, 0.4184, 0.2144, 0.07124, 0.25, 0.06774, 0.25, 0.06774, 0.2144, 0.07124, 0.2144, 0.07124, 0.25, 0.06774, 0.25, 0.06774, 0.2144, 0.07124, 0.1803, 0.4184, 0.1487, 0.4015, 0.1487, 0.4015, 0.1803, 0.4184, 0.3513, 0.4015, 0.3197, 0.4184, 0.3197, 0.4184, 0.3513, 0.4015, 0.25, 0.06774, 0.2856, 0.07124, 0.2856, 0.07124, 0.25, 0.06774, 0.1487, 0.4015, 0.1211, 0.3789, 0.1211, 0.3789, 0.1487, 0.4015, 0.3197, 0.4184, 0.2856, 0.4288, 0.2856, 0.4288, 0.3197, 0.4184, 0.2856, 0.07124, 0.3197, 0.08161, 0.3197, 0.08161, 0.2856, 0.07124, 0.1211, 0.3789, 0.09845, 0.3513, 0.09845, 0.3513, 0.1211, 0.3789, 0.2856, 0.4288, 0.25, 0.4323, 0.25, 0.4323, 0.2856, 0.4288, 0.3197, 0.08161, 0.3513, 0.09845, 0.3513, 0.09845, 0.3197, 0.08161, 0.09845, 0.3513, 0.08161, 0.3197, 0.08161, 0.3197, 0.09845, 0.3513, 0.3513, 0.09845, 0.3789, 0.1211, 0.3789, 0.1211, 0.3513, 0.09845, 0.08161, 0.3197, 0.07124, 0.2856, 0.07124, 0.2856, 0.08161, 0.3197, 0.3789, 0.1211, 0.4015, 0.1487, 0.4015, 0.1487, 0.3789, 0.1211, 0.07124, 0.2856, 0.06774, 0.25, 0.06774, 0.25, 0.07124, 0.2856, 0.4015, 0.1487, 0.4184, 0.1803, 0.4184, 0.1803, 0.4015, 0.1487, 0.06774, 0.25, 0.07124, 0.2144, 0.07124, 0.2144, 0.06774, 0.25, 0.4184, 0.1803, 0.4288, 0.2144, 0.4288, 0.2144, 0.4184, 0.1803, 0.07124, 0.2144, 0.08161, 0.1803, 0.08161, 0.1803, 0.07124, 0.2144, 0.4288, 0.2144, 0.4323, 0.25, 0.4323, 0.25, 0.4288, 0.2144, 0.08161, 0.1803, 0.09845, 0.1487, 0.09845, 0.1487, 0.08161, 0.1803, 0.4323, 0.25, 0.4288, 0.2856, 0.4288, 0.2856, 0.4323, 0.25, 0.09845, 0.1487, 0.1211, 0.1211, 0.1211, 0.1211, 0.09845, 0.1487, 0.4288, 0.2856, 0.4184, 0.3197, 0.4184, 0.3197, 0.4288, 0.2856, 0.1211, 0.1211, 0.1487, 0.09845, 0.1487, 0.09845, 0.1211, 0.1211, 0.4184, 0.3197, 0.4015, 0.3513, 0.4015, 0.3513, 0.4184, 0.3197, 0.1487, 0.09845, 0.1803, 0.08161, 0.1803, 0.08161, 0.1487, 0.09845, 0.25, 0.4323, 0.2144, 0.4288, 0.2144, 0.4288, 0.25, 0.4323, 0.4015, 0.3513, 0.3789, 0.3789, 0.3789, 0.3789, 0.4015, 0.3513, 0.1803, 0.08161, 0.2144, 0.07124, 0.2144, 0.07124, 0.1803, 0.08161, 0.2144, 0.4288, 0.1803, 0.4184, 0.1803, 0.4184, 0.2144, 0.4288, 0.3789, 0.3789, 0.3513, 0.4015, 0.3513, 0.4015, 0.3789, 0.3789, 0.08161, 0.3197, 0.07124, 0.2856, 0.07124, 0.2856, 0.08161, 0.3197, 0.3513, 0.09845, 0.3789, 0.1211, 0.3789, 0.1211, 0.3513, 0.09845, 0.09845, 0.3513, 0.08161, 0.3197, 0.08161, 0.3197, 0.09845, 0.3513, 0.3197, 0.08161, 0.3513, 0.09845, 0.3513, 0.09845, 0.3197, 0.08161, 0.2856, 0.4288, 0.25, 0.4323, 0.25, 0.4323, 0.2856, 0.4288, 0.1211, 0.3789, 0.09845, 0.3513, 0.09845, 0.3513, 0.1211, 0.3789, 0.2856, 0.07124, 0.3197, 0.08161, 0.3197, 0.08161, 0.2856, 0.07124, 0.3197, 0.4184, 0.2856, 0.4288, 0.2856, 0.4288, 0.3197, 0.4184, 0.1487, 0.4015, 0.1211, 0.3789, 0.1211, 0.3789, 0.1487, 0.4015, 0.25, 0.06774, 0.2856, 0.07124, 0.2856, 0.07124, 0.25, 0.06774, 0.3513, 0.4015, 0.3197, 0.4184, 0.3197, 0.4184, 0.3513, 0.4015, 0.1803, 0.4184, 0.1487, 0.4015, 0.1487, 0.4015, 0.1803, 0.4184, 0.2144, 0.07124, 0.25, 0.06774, 0.25, 0.06774, 0.2144, 0.07124, 0.3789, 0.3789, 0.3513, 0.4015, 0.3513, 0.4015, 0.3789, 0.3789, 0.2144, 0.4288, 0.1803, 0.4184, 0.1803, 0.4184, 0.2144, 0.4288, 0.1803, 0.08161, 0.2144, 0.07124, 0.2144, 0.07124, 0.1803, 0.08161, 0.4015, 0.3513, 0.3789, 0.3789, 0.3789, 0.3789, 0.4015, 0.3513, 0.25, 0.4323, 0.2144, 0.4288, 0.2144, 0.4288, 0.25, 0.4323, 0.1487, 0.09845, 0.1803, 0.08161, 0.1803, 0.08161, 0.1487, 0.09845, 0.4184, 0.3197, 0.4015, 0.3513, 0.4015, 0.3513, 0.4184, 0.3197, 0.1211, 0.1211, 0.1487, 0.09845, 0.1487, 0.09845, 0.1211, 0.1211, 0.4288, 0.2856, 0.4184, 0.3197, 0.4184, 0.3197, 0.4288, 0.2856, 0.09845, 0.1487, 0.1211, 0.1211, 0.1211, 0.1211, 0.09845, 0.1487, 0.4323, 0.25, 0.4288, 0.2856, 0.4288, 0.2856, 0.4323, 0.25, 0.08161, 0.1803, 0.09845, 0.1487, 0.09845, 0.1487, 0.08161, 0.1803, 0.4288, 0.2144, 0.4323, 0.25, 0.4323, 0.25, 0.4288, 0.2144, 0.07124, 0.2144, 0.08161, 0.1803, 0.08161, 0.1803, 0.07124, 0.2144, 0.4184, 0.1803, 0.4288, 0.2144, 0.4288, 0.2144, 0.4184, 0.1803, 0.06774, 0.25, 0.07124, 0.2144, 0.07124, 0.2144, 0.06774, 0.25, 0.4015, 0.1487, 0.4184, 0.1803, 0.4184, 0.1803, 0.4015, 0.1487, 0.07124, 0.2856, 0.06774, 0.25, 0.06774, 0.25, 0.07124, 0.2856])
me_cylinder_001.use_remesh_preserve_volume = False
me_cylinder_001.use_remesh_preserve_attributes = False
me_cylinder_001.use_mirror_vertex_groups = False
me_cylinder_001.update()

# ---- objects
ob_buttonstand = bpy.data.objects.new('ButtonStand', me_cylinder)
ob_button = bpy.data.objects.new('Button', me_cylinder_001)

# ---- transforms, parenting, visibility, modifiers, constraints
ob_buttonstand.location = (0.0, 0.0, 0.0)
ob_buttonstand.scale = (0.1039, 0.1039, 1.0)
ob_buttonstand.lineart.crease_threshold = 0.0
_m = ob_buttonstand.modifiers.new('Auto Smooth', 'NODES')
_m.node_group = ng_auto_smooth
_gi = [s.identifier for s in ng_auto_smooth.interface.items_tree if s.item_type == 'SOCKET' and s.in_out == 'INPUT']
_m[_gi[1]] = 0.3211  # Angle
ob_button.location = (0.0, 0.0, 0.06702)
ob_button.scale = (0.1039, 0.1039, 1.0)
ob_button.lineart.crease_threshold = 0.0

# ---- collection membership
col_collection.objects.link(ob_buttonstand)
col_collection.objects.link(ob_button)

# ---- scene / render settings (as saved in the file)
scene.frame_start = 1; scene.frame_end = 250; scene.frame_set(1)
scene.render.engine = 'BLENDER_EEVEE_NEXT'
scene.cycles.use_denoising = False
scene.cycles.samples = 128
scene.cycles.sampling_pattern = 'TABULATED_SOBOL'
scene.cycles.use_adaptive_sampling = False
scene.cycles.use_light_tree = False
scene.eevee.use_gtao = True
scene.eevee.gtao_quality = 1.0
scene.eevee.gtao_distance = 0.43
scene.eevee.fast_gi_quality = 1.0
scene.view_settings.view_transform = 'Filmic'
bpy.context.view_layer.update()

# ---- added for rendering (the .blend has no active camera and no usable light): camera, sun
cam_auto = bpy.data.cameras.new('AutoCamera')
cam_auto.lens = 50.0
cam_auto.sensor_width = 36.0
cam_auto.clip_end = 1000.0
ob_auto_camera = bpy.data.objects.new('AutoCamera', cam_auto)
scene.collection.objects.link(ob_auto_camera)
ob_auto_camera.location = (1.21756, -1.46107, 1.61542)
ob_auto_camera.rotation_euler = (1.09748, -7.21219e-08, 0.694738)
scene.camera = ob_auto_camera
light_auto_sun = bpy.data.lights.new('AutoSun', 'SUN')
light_auto_sun.energy = 3.0
light_auto_sun.angle = 0.0523599
ob_auto_sun = bpy.data.objects.new('AutoSun', light_auto_sun)
scene.collection.objects.link(ob_auto_sun)
ob_auto_sun.rotation_euler = (0.872665, 0.174533, 0.523599)
bpy.context.view_layer.update()
